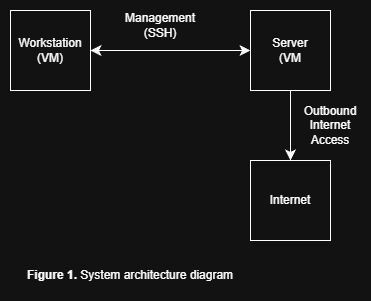

The diagram above was exported from draw.io. Its source (the exported page's mxGraphModel, read from the mxfile embedded in the PNG):
<mxGraphModel dx="1042" dy="719" grid="1" gridSize="10" guides="1" tooltips="1" connect="1" arrows="1" fold="1" page="1" pageScale="1" pageWidth="500" pageHeight="1700" math="0" shadow="0">
  <root>
    <mxCell id="0" />
    <mxCell id="1" parent="0" />
    <mxCell id="7kfsDNcampQc8rP3sBR6-1" parent="1" style="whiteSpace=wrap;html=1;aspect=fixed;" value="Workstation&lt;div&gt;(VM)&lt;/div&gt;" vertex="1">
      <mxGeometry height="80" width="80" x="80" y="210" as="geometry" />
    </mxCell>
    <mxCell id="7kfsDNcampQc8rP3sBR6-2" parent="1" style="whiteSpace=wrap;html=1;aspect=fixed;" value="Server&lt;div&gt;(VM&lt;/div&gt;" vertex="1">
      <mxGeometry height="80" width="80" x="320" y="210" as="geometry" />
    </mxCell>
    <mxCell id="7kfsDNcampQc8rP3sBR6-3" edge="1" parent="1" source="7kfsDNcampQc8rP3sBR6-1" style="endArrow=classic;startArrow=classic;html=1;rounded=0;fontSize=12;startSize=8;endSize=8;curved=1;exitX=1;exitY=0.5;exitDx=0;exitDy=0;entryX=0;entryY=0.5;entryDx=0;entryDy=0;" target="7kfsDNcampQc8rP3sBR6-2" value="">
      <mxGeometry height="50" relative="1" width="50" as="geometry">
        <mxPoint x="200" y="280" as="sourcePoint" />
        <mxPoint x="250" y="230" as="targetPoint" />
      </mxGeometry>
    </mxCell>
    <mxCell id="7kfsDNcampQc8rP3sBR6-4" parent="1" style="text;html=1;whiteSpace=wrap;strokeColor=none;fillColor=none;align=center;verticalAlign=middle;rounded=0;" value="Management&lt;div&gt;(SSH)&lt;/div&gt;" vertex="1">
      <mxGeometry height="30" width="60" x="200" y="210" as="geometry" />
    </mxCell>
    <mxCell id="7kfsDNcampQc8rP3sBR6-5" edge="1" parent="1" source="7kfsDNcampQc8rP3sBR6-2" style="endArrow=classic;html=1;rounded=0;fontSize=12;startSize=8;endSize=8;curved=1;exitX=0.5;exitY=1;exitDx=0;exitDy=0;entryX=0.5;entryY=0;entryDx=0;entryDy=0;" target="7kfsDNcampQc8rP3sBR6-7" value="">
      <mxGeometry height="50" relative="1" width="50" as="geometry">
        <mxPoint x="350" y="340" as="sourcePoint" />
        <mxPoint x="360" y="350" as="targetPoint" />
      </mxGeometry>
    </mxCell>
    <mxCell id="7kfsDNcampQc8rP3sBR6-6" parent="1" style="text;html=1;whiteSpace=wrap;strokeColor=none;fillColor=none;align=center;verticalAlign=middle;rounded=0;" value="Outbound&lt;div&gt;Internet Access&lt;/div&gt;" vertex="1">
      <mxGeometry height="30" width="60" x="370" y="310" as="geometry" />
    </mxCell>
    <mxCell id="7kfsDNcampQc8rP3sBR6-7" parent="1" style="whiteSpace=wrap;html=1;aspect=fixed;" value="Internet" vertex="1">
      <mxGeometry height="80" width="80" x="320" y="360" as="geometry" />
    </mxCell>
    <mxCell id="7kfsDNcampQc8rP3sBR6-10" parent="1" style="text;html=1;whiteSpace=wrap;strokeColor=none;fillColor=none;align=left;verticalAlign=middle;rounded=0;" value="&lt;b&gt;Figure 1. &lt;/b&gt;System architecture diagram" vertex="1">
      <mxGeometry height="30" width="310" x="95" y="460" as="geometry" />
    </mxCell>
  </root>
</mxGraphModel>